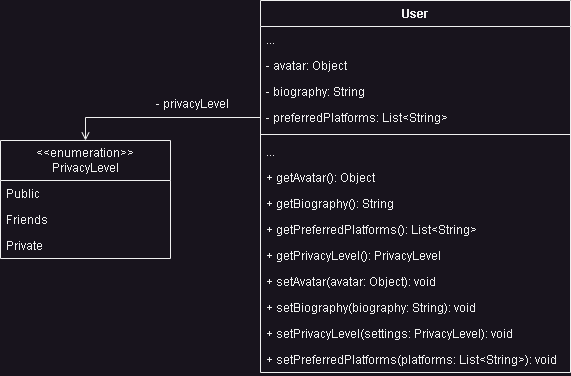

The diagram above was exported from draw.io. Its source (the exported page's mxGraphModel, read from the mxfile embedded in the PNG):
<mxGraphModel dx="844" dy="492" grid="1" gridSize="10" guides="1" tooltips="1" connect="1" arrows="1" fold="1" page="1" pageScale="1" pageWidth="850" pageHeight="1100" math="0" shadow="0">
  <root>
    <mxCell id="0" />
    <mxCell id="1" parent="0" />
    <mxCell id="eTmgQZIRXTkXsoE6Y3T_-5" value="User" style="swimlane;fontStyle=1;align=center;verticalAlign=top;childLayout=stackLayout;horizontal=1;startSize=26;horizontalStack=0;resizeParent=1;resizeParentMax=0;resizeLast=0;collapsible=1;marginBottom=0;whiteSpace=wrap;html=1;" parent="1" vertex="1">
      <mxGeometry x="300" y="180" width="310" height="372" as="geometry" />
    </mxCell>
    <mxCell id="eTmgQZIRXTkXsoE6Y3T_-6" value="..." style="text;strokeColor=none;fillColor=none;align=left;verticalAlign=top;spacingLeft=4;spacingRight=4;overflow=hidden;rotatable=0;points=[[0,0.5],[1,0.5]];portConstraint=eastwest;whiteSpace=wrap;html=1;" parent="eTmgQZIRXTkXsoE6Y3T_-5" vertex="1">
      <mxGeometry y="26" width="310" height="26" as="geometry" />
    </mxCell>
    <mxCell id="eTmgQZIRXTkXsoE6Y3T_-9" value="- avatar: Object" style="text;strokeColor=none;fillColor=none;align=left;verticalAlign=top;spacingLeft=4;spacingRight=4;overflow=hidden;rotatable=0;points=[[0,0.5],[1,0.5]];portConstraint=eastwest;whiteSpace=wrap;html=1;" parent="eTmgQZIRXTkXsoE6Y3T_-5" vertex="1">
      <mxGeometry y="52" width="310" height="26" as="geometry" />
    </mxCell>
    <mxCell id="eTmgQZIRXTkXsoE6Y3T_-10" value="- biography: String" style="text;strokeColor=none;fillColor=none;align=left;verticalAlign=top;spacingLeft=4;spacingRight=4;overflow=hidden;rotatable=0;points=[[0,0.5],[1,0.5]];portConstraint=eastwest;whiteSpace=wrap;html=1;" parent="eTmgQZIRXTkXsoE6Y3T_-5" vertex="1">
      <mxGeometry y="78" width="310" height="26" as="geometry" />
    </mxCell>
    <mxCell id="eTmgQZIRXTkXsoE6Y3T_-11" value="- preferredPlatforms: List&amp;lt;String&amp;gt;" style="text;strokeColor=none;fillColor=none;align=left;verticalAlign=top;spacingLeft=4;spacingRight=4;overflow=hidden;rotatable=0;points=[[0,0.5],[1,0.5]];portConstraint=eastwest;whiteSpace=wrap;html=1;" parent="eTmgQZIRXTkXsoE6Y3T_-5" vertex="1">
      <mxGeometry y="104" width="310" height="26" as="geometry" />
    </mxCell>
    <mxCell id="eTmgQZIRXTkXsoE6Y3T_-7" value="" style="line;strokeWidth=1;fillColor=none;align=left;verticalAlign=middle;spacingTop=-1;spacingLeft=3;spacingRight=3;rotatable=0;labelPosition=right;points=[];portConstraint=eastwest;strokeColor=inherit;" parent="eTmgQZIRXTkXsoE6Y3T_-5" vertex="1">
      <mxGeometry y="130" width="310" height="8" as="geometry" />
    </mxCell>
    <mxCell id="eTmgQZIRXTkXsoE6Y3T_-21" value="..." style="text;strokeColor=none;fillColor=none;align=left;verticalAlign=top;spacingLeft=4;spacingRight=4;overflow=hidden;rotatable=0;points=[[0,0.5],[1,0.5]];portConstraint=eastwest;whiteSpace=wrap;html=1;" parent="eTmgQZIRXTkXsoE6Y3T_-5" vertex="1">
      <mxGeometry y="138" width="310" height="26" as="geometry" />
    </mxCell>
    <mxCell id="eTmgQZIRXTkXsoE6Y3T_-8" value="+ getAvatar(): Object" style="text;strokeColor=none;fillColor=none;align=left;verticalAlign=top;spacingLeft=4;spacingRight=4;overflow=hidden;rotatable=0;points=[[0,0.5],[1,0.5]];portConstraint=eastwest;whiteSpace=wrap;html=1;" parent="eTmgQZIRXTkXsoE6Y3T_-5" vertex="1">
      <mxGeometry y="164" width="310" height="26" as="geometry" />
    </mxCell>
    <mxCell id="eTmgQZIRXTkXsoE6Y3T_-13" value="+ getBiography(): String" style="text;strokeColor=none;fillColor=none;align=left;verticalAlign=top;spacingLeft=4;spacingRight=4;overflow=hidden;rotatable=0;points=[[0,0.5],[1,0.5]];portConstraint=eastwest;whiteSpace=wrap;html=1;" parent="eTmgQZIRXTkXsoE6Y3T_-5" vertex="1">
      <mxGeometry y="190" width="310" height="26" as="geometry" />
    </mxCell>
    <mxCell id="eTmgQZIRXTkXsoE6Y3T_-14" value="+ getPreferredPlatforms(): List&amp;lt;String&amp;gt;" style="text;strokeColor=none;fillColor=none;align=left;verticalAlign=top;spacingLeft=4;spacingRight=4;overflow=hidden;rotatable=0;points=[[0,0.5],[1,0.5]];portConstraint=eastwest;whiteSpace=wrap;html=1;" parent="eTmgQZIRXTkXsoE6Y3T_-5" vertex="1">
      <mxGeometry y="216" width="310" height="26" as="geometry" />
    </mxCell>
    <mxCell id="eTmgQZIRXTkXsoE6Y3T_-12" value="+ getPrivacyLevel(): PrivacyLevel" style="text;strokeColor=none;fillColor=none;align=left;verticalAlign=top;spacingLeft=4;spacingRight=4;overflow=hidden;rotatable=0;points=[[0,0.5],[1,0.5]];portConstraint=eastwest;whiteSpace=wrap;html=1;" parent="eTmgQZIRXTkXsoE6Y3T_-5" vertex="1">
      <mxGeometry y="242" width="310" height="26" as="geometry" />
    </mxCell>
    <mxCell id="eTmgQZIRXTkXsoE6Y3T_-16" value="+ setAvatar(avatar: Object): void" style="text;strokeColor=none;fillColor=none;align=left;verticalAlign=top;spacingLeft=4;spacingRight=4;overflow=hidden;rotatable=0;points=[[0,0.5],[1,0.5]];portConstraint=eastwest;whiteSpace=wrap;html=1;" parent="eTmgQZIRXTkXsoE6Y3T_-5" vertex="1">
      <mxGeometry y="268" width="310" height="26" as="geometry" />
    </mxCell>
    <mxCell id="eTmgQZIRXTkXsoE6Y3T_-17" value="+ setBiography(biography: String): void" style="text;strokeColor=none;fillColor=none;align=left;verticalAlign=top;spacingLeft=4;spacingRight=4;overflow=hidden;rotatable=0;points=[[0,0.5],[1,0.5]];portConstraint=eastwest;whiteSpace=wrap;html=1;" parent="eTmgQZIRXTkXsoE6Y3T_-5" vertex="1">
      <mxGeometry y="294" width="310" height="26" as="geometry" />
    </mxCell>
    <mxCell id="eTmgQZIRXTkXsoE6Y3T_-19" value="+ setPrivacyLevel(settings: PrivacyLevel): void" style="text;strokeColor=none;fillColor=none;align=left;verticalAlign=top;spacingLeft=4;spacingRight=4;overflow=hidden;rotatable=0;points=[[0,0.5],[1,0.5]];portConstraint=eastwest;whiteSpace=wrap;html=1;" parent="eTmgQZIRXTkXsoE6Y3T_-5" vertex="1">
      <mxGeometry y="320" width="310" height="26" as="geometry" />
    </mxCell>
    <mxCell id="eTmgQZIRXTkXsoE6Y3T_-18" value="+ setPreferredPlatforms(platforms: List&amp;lt;String&amp;gt;): void" style="text;strokeColor=none;fillColor=none;align=left;verticalAlign=top;spacingLeft=4;spacingRight=4;overflow=hidden;rotatable=0;points=[[0,0.5],[1,0.5]];portConstraint=eastwest;whiteSpace=wrap;html=1;" parent="eTmgQZIRXTkXsoE6Y3T_-5" vertex="1">
      <mxGeometry y="346" width="310" height="26" as="geometry" />
    </mxCell>
    <mxCell id="eTmgQZIRXTkXsoE6Y3T_-22" value="&amp;lt;&amp;lt;enumeration&amp;gt;&amp;gt;&lt;div&gt;PrivacyLevel&lt;/div&gt;" style="swimlane;fontStyle=0;childLayout=stackLayout;horizontal=1;startSize=40;fillColor=none;horizontalStack=0;resizeParent=1;resizeParentMax=0;resizeLast=0;collapsible=1;marginBottom=0;whiteSpace=wrap;html=1;" parent="1" vertex="1">
      <mxGeometry x="40" y="320" width="170" height="118" as="geometry" />
    </mxCell>
    <mxCell id="eTmgQZIRXTkXsoE6Y3T_-25" value="Public" style="text;strokeColor=none;fillColor=none;align=left;verticalAlign=top;spacingLeft=4;spacingRight=4;overflow=hidden;rotatable=0;points=[[0,0.5],[1,0.5]];portConstraint=eastwest;whiteSpace=wrap;html=1;" parent="eTmgQZIRXTkXsoE6Y3T_-22" vertex="1">
      <mxGeometry y="40" width="170" height="26" as="geometry" />
    </mxCell>
    <mxCell id="eTmgQZIRXTkXsoE6Y3T_-26" value="Friends" style="text;strokeColor=none;fillColor=none;align=left;verticalAlign=top;spacingLeft=4;spacingRight=4;overflow=hidden;rotatable=0;points=[[0,0.5],[1,0.5]];portConstraint=eastwest;whiteSpace=wrap;html=1;" parent="eTmgQZIRXTkXsoE6Y3T_-22" vertex="1">
      <mxGeometry y="66" width="170" height="26" as="geometry" />
    </mxCell>
    <mxCell id="eTmgQZIRXTkXsoE6Y3T_-27" value="Private" style="text;strokeColor=none;fillColor=none;align=left;verticalAlign=top;spacingLeft=4;spacingRight=4;overflow=hidden;rotatable=0;points=[[0,0.5],[1,0.5]];portConstraint=eastwest;whiteSpace=wrap;html=1;" parent="eTmgQZIRXTkXsoE6Y3T_-22" vertex="1">
      <mxGeometry y="92" width="170" height="26" as="geometry" />
    </mxCell>
    <mxCell id="eTmgQZIRXTkXsoE6Y3T_-28" style="edgeStyle=orthogonalEdgeStyle;rounded=0;orthogonalLoop=1;jettySize=auto;html=1;entryX=0.5;entryY=0;entryDx=0;entryDy=0;endArrow=open;endFill=0;" parent="1" source="eTmgQZIRXTkXsoE6Y3T_-11" target="eTmgQZIRXTkXsoE6Y3T_-22" edge="1">
      <mxGeometry relative="1" as="geometry">
        <Array as="points">
          <mxPoint x="125" y="297" />
        </Array>
      </mxGeometry>
    </mxCell>
    <mxCell id="eTmgQZIRXTkXsoE6Y3T_-29" value="- privacyLevel" style="text;strokeColor=none;fillColor=none;align=left;verticalAlign=top;spacingLeft=4;spacingRight=4;overflow=hidden;rotatable=0;points=[[0,0.5],[1,0.5]];portConstraint=eastwest;whiteSpace=wrap;html=1;" parent="1" vertex="1">
      <mxGeometry x="190" y="270" width="100" height="26" as="geometry" />
    </mxCell>
  </root>
</mxGraphModel>